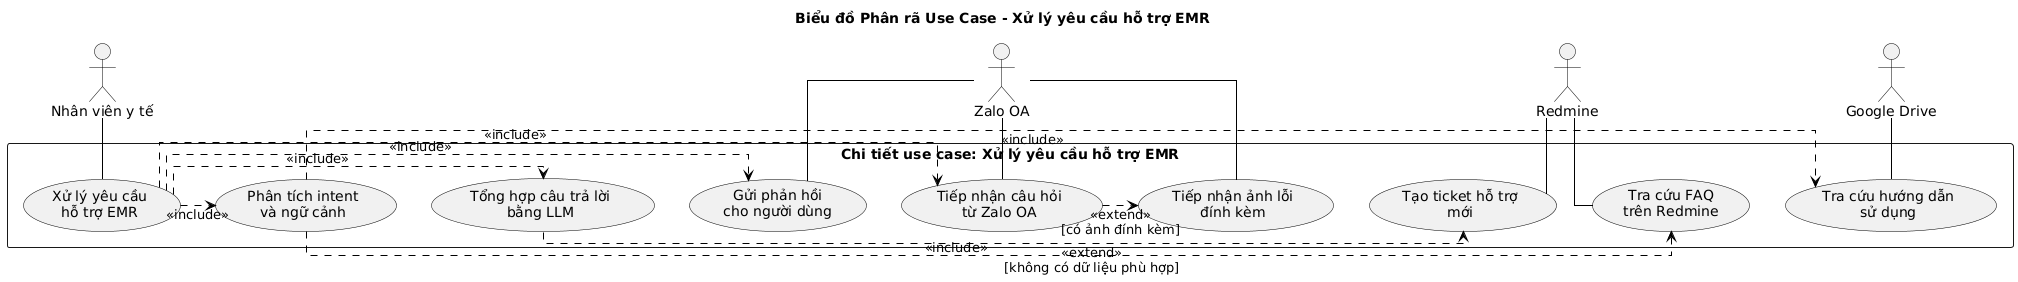

The diagram above was rendered by PlantUML. Its source (embedded in the PNG):
@startuml Use Case Decomposition - Thesis Proposal

skinparam actorStyle default
skinparam packageStyle rectangle
skinparam shadowing false
skinparam defaultFontName Arial
skinparam backgroundColor #FFFFFF
skinparam usecaseBorderColor #000000
skinparam actorBorderColor #000000
skinparam arrowColor #000000
skinparam linetype ortho

title Biểu đồ Phân rã Use Case - Xử lý yêu cầu hỗ trợ EMR

actor "Nhân viên y tế" as User
actor "Zalo OA" as Zalo
actor "Redmine" as Redmine
actor "Google Drive" as GDrive

rectangle "Chi tiết use case: Xử lý yêu cầu hỗ trợ EMR" {
  usecase "Xử lý yêu cầu\nhỗ trợ EMR" as UC00

  usecase "Tiếp nhận câu hỏi\ntừ Zalo OA" as UC01
  usecase "Tiếp nhận ảnh lỗi\nđính kèm" as UC02
  usecase "Phân tích intent\nvà ngữ cảnh" as UC03
  usecase "Tra cứu FAQ\ntrên Redmine" as UC04
  usecase "Tra cứu hướng dẫn\nsử dụng" as UC05
  usecase "Tổng hợp câu trả lời\nbằng LLM" as UC06
  usecase "Tạo ticket hỗ trợ\nmới" as UC07
  usecase "Gửi phản hồi\ncho người dùng" as UC08
}

User -- UC00
Zalo -- UC01
Zalo -- UC02
Zalo -- UC08
Redmine -- UC04
Redmine -- UC07
GDrive -- UC05

UC00 .> UC01 : <<include>>
UC00 .> UC03 : <<include>>
UC00 .> UC06 : <<include>>
UC00 .> UC08 : <<include>>

UC01 .> UC02 : <<extend>>\n[có ảnh đính kèm]
UC03 .> UC04 : <<include>>
UC03 .> UC05 : <<include>>
UC06 .> UC07 : <<extend>>\n[không có dữ liệu phù hợp]

@enduml